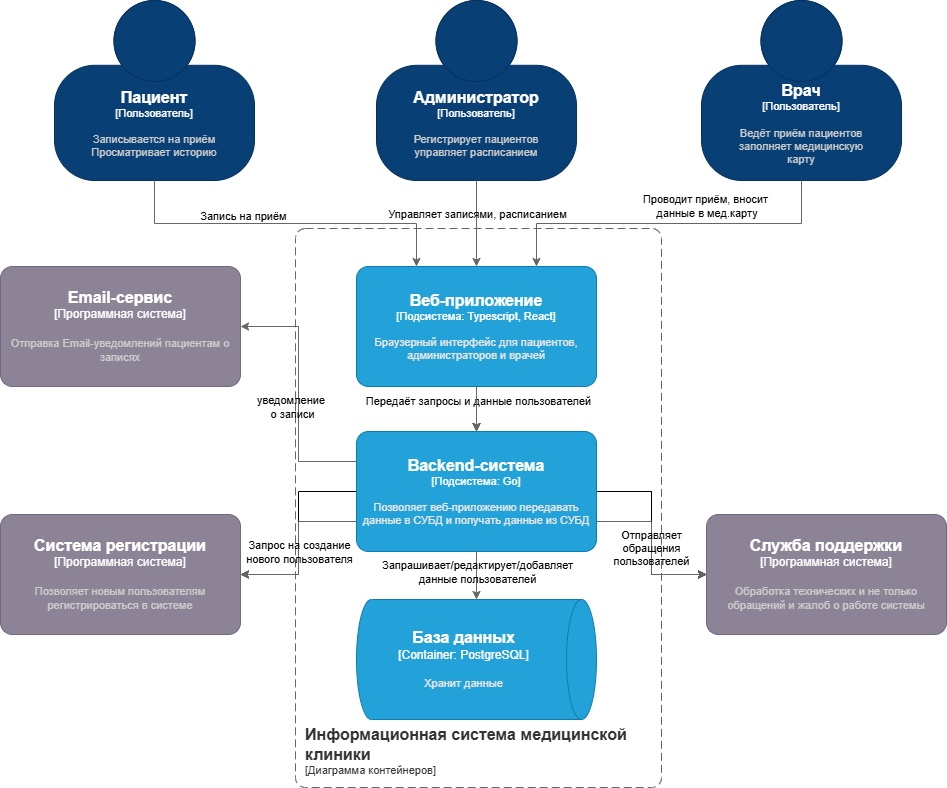

The diagram above was exported from draw.io. Its source (the exported page's mxGraphModel, read from the mxfile embedded in the PNG):
<mxGraphModel dx="1828" dy="645" grid="0" gridSize="10" guides="1" tooltips="1" connect="1" arrows="1" fold="1" page="0" pageScale="1" pageWidth="2339" pageHeight="3300" background="#ffffff" math="0" shadow="0">
  <root>
    <mxCell id="0" />
    <mxCell id="1" parent="0" />
    <object placeholders="1" c4Name="Пациент" c4Type="Пользователь" c4Description="Записывается на приём&#10;Просматривает историю" label="&lt;font style=&quot;font-size: 16px&quot;&gt;&lt;b&gt;%c4Name%&lt;/b&gt;&lt;/font&gt;&lt;div&gt;[%c4Type%]&lt;/div&gt;&lt;br&gt;&lt;div&gt;&lt;font style=&quot;font-size: 11px&quot;&gt;&lt;font color=&quot;#cccccc&quot;&gt;%c4Description%&lt;/font&gt;&lt;/div&gt;" id="fkuq2bhS_Vu9wXWuNP2D-2">
      <mxCell parent="1" style="html=1;fontSize=11;dashed=0;whiteSpace=wrap;fillColor=#083F75;strokeColor=#06315C;fontColor=#ffffff;shape=mxgraph.c4.person2;align=center;metaEdit=1;points=[[0.5,0,0],[1,0.5,0],[1,0.75,0],[0.75,1,0],[0.5,1,0],[0.25,1,0],[0,0.75,0],[0,0.5,0]];resizable=0;" vertex="1">
        <mxGeometry height="180" width="200" x="-367" y="6" as="geometry" />
      </mxCell>
    </object>
    <object placeholders="1" c4Name="Администратор" c4Type="Пользователь" c4Description="Регистрирует пациентов&#10;управляет расписанием " label="&lt;font style=&quot;font-size: 16px&quot;&gt;&lt;b&gt;%c4Name%&lt;/b&gt;&lt;/font&gt;&lt;div&gt;[%c4Type%]&lt;/div&gt;&lt;br&gt;&lt;div&gt;&lt;font style=&quot;font-size: 11px&quot;&gt;&lt;font color=&quot;#cccccc&quot;&gt;%c4Description%&lt;/font&gt;&lt;/div&gt;" id="fkuq2bhS_Vu9wXWuNP2D-3">
      <mxCell parent="1" style="html=1;fontSize=11;dashed=0;whiteSpace=wrap;fillColor=#083F75;strokeColor=#06315C;fontColor=#ffffff;shape=mxgraph.c4.person2;align=center;metaEdit=1;points=[[0.5,0,0],[1,0.5,0],[1,0.75,0],[0.75,1,0],[0.5,1,0],[0.25,1,0],[0,0.75,0],[0,0.5,0]];resizable=0;" vertex="1">
        <mxGeometry height="180" width="200" x="-45" y="6" as="geometry" />
      </mxCell>
    </object>
    <object placeholders="1" c4Name="Врач" c4Type="Пользователь" c4Description="Ведёт приём пациентов&#10;заполняет медицинскую&#10;карту" label="&lt;font style=&quot;font-size: 16px&quot;&gt;&lt;b&gt;%c4Name%&lt;/b&gt;&lt;/font&gt;&lt;div&gt;[%c4Type%]&lt;/div&gt;&lt;br&gt;&lt;div&gt;&lt;font style=&quot;font-size: 11px&quot;&gt;&lt;font color=&quot;#cccccc&quot;&gt;%c4Description%&lt;/font&gt;&lt;/div&gt;" id="fkuq2bhS_Vu9wXWuNP2D-4">
      <mxCell parent="1" style="html=1;fontSize=11;dashed=0;whiteSpace=wrap;fillColor=#083F75;strokeColor=#06315C;fontColor=#ffffff;shape=mxgraph.c4.person2;align=center;metaEdit=1;points=[[0.5,0,0],[1,0.5,0],[1,0.75,0],[0.75,1,0],[0.5,1,0],[0.25,1,0],[0,0.75,0],[0,0.5,0]];resizable=0;" vertex="1">
        <mxGeometry height="180" width="200" x="280" y="6" as="geometry" />
      </mxCell>
    </object>
    <mxCell id="fkuq2bhS_Vu9wXWuNP2D-18" edge="1" parent="1" source="fkuq2bhS_Vu9wXWuNP2D-8" style="edgeStyle=orthogonalEdgeStyle;rounded=0;orthogonalLoop=1;jettySize=auto;html=1;" target="fkuq2bhS_Vu9wXWuNP2D-10" value="">
      <mxGeometry relative="1" as="geometry" />
    </mxCell>
    <mxCell id="fkuq2bhS_Vu9wXWuNP2D-20" edge="1" parent="1" source="fkuq2bhS_Vu9wXWuNP2D-8" style="edgeStyle=orthogonalEdgeStyle;rounded=0;orthogonalLoop=1;jettySize=auto;html=1;fillColor=#f5f5f5;strokeColor=#666666;" target="fkuq2bhS_Vu9wXWuNP2D-10">
      <mxGeometry relative="1" as="geometry">
        <mxPoint x="55" y="423.8965475148168" as="targetPoint" />
      </mxGeometry>
    </mxCell>
    <mxCell id="fkuq2bhS_Vu9wXWuNP2D-22" connectable="0" parent="fkuq2bhS_Vu9wXWuNP2D-20" style="edgeLabel;html=1;align=center;verticalAlign=middle;resizable=0;points=[];labelBackgroundColor=none;fontColor=#000000;" value="Передаёт запросы и данные пользователей" vertex="1">
      <mxGeometry relative="1" x="-0.3704" y="1" as="geometry">
        <mxPoint as="offset" />
      </mxGeometry>
    </mxCell>
    <mxCell id="fkuq2bhS_Vu9wXWuNP2D-21" edge="1" parent="1" source="fkuq2bhS_Vu9wXWuNP2D-8" style="edgeStyle=orthogonalEdgeStyle;rounded=0;orthogonalLoop=1;jettySize=auto;html=1;fillColor=#f5f5f5;strokeColor=#666666;" target="fkuq2bhS_Vu9wXWuNP2D-10" value="">
      <mxGeometry relative="1" as="geometry" />
    </mxCell>
    <object placeholders="1" c4Name="Веб-приложение" c4Type="Подсистема" c4Technology="Typescript, React" c4Description="Браузерный интерфейс для пациентов, администраторов и врачей" label="&lt;font style=&quot;font-size: 16px&quot;&gt;&lt;b&gt;%c4Name%&lt;/b&gt;&lt;/font&gt;&lt;div&gt;[%c4Type%: %c4Technology%]&lt;/div&gt;&lt;br&gt;&lt;div&gt;&lt;font style=&quot;font-size: 11px&quot;&gt;&lt;font color=&quot;#E6E6E6&quot;&gt;%c4Description%&lt;/font&gt;&lt;/div&gt;" id="fkuq2bhS_Vu9wXWuNP2D-8">
      <mxCell parent="1" style="rounded=1;whiteSpace=wrap;html=1;fontSize=11;labelBackgroundColor=none;fillColor=#23A2D9;fontColor=#ffffff;align=center;arcSize=10;strokeColor=#0E7DAD;metaEdit=1;resizable=0;points=[[0.25,0,0],[0.5,0,0],[0.75,0,0],[1,0.25,0],[1,0.5,0],[1,0.75,0],[0.75,1,0],[0.5,1,0],[0.25,1,0],[0,0.75,0],[0,0.5,0],[0,0.25,0]];" vertex="1">
        <mxGeometry height="120" width="240" x="-65" y="272" as="geometry" />
      </mxCell>
    </object>
    <object placeholders="1" c4Name="Информационная система медицинской клиники" c4Type="SystemScopeBoundary" c4Application="Диаграмма контейнеров" label="&lt;font style=&quot;font-size: 16px&quot;&gt;&lt;b&gt;&lt;div style=&quot;text-align: left&quot;&gt;%c4Name%&lt;/div&gt;&lt;/b&gt;&lt;/font&gt;&lt;div style=&quot;text-align: left&quot;&gt;[%c4Application%]&lt;/div&gt;" id="fkuq2bhS_Vu9wXWuNP2D-9">
      <mxCell parent="1" style="rounded=1;fontSize=11;whiteSpace=wrap;html=1;dashed=1;arcSize=20;fillColor=none;strokeColor=#666666;fontColor=#333333;labelBackgroundColor=none;align=left;verticalAlign=bottom;labelBorderColor=none;spacingTop=0;spacing=10;dashPattern=8 4;metaEdit=1;rotatable=0;perimeter=rectanglePerimeter;noLabel=0;labelPadding=0;allowArrows=0;connectable=0;expand=0;recursiveResize=0;editable=1;pointerEvents=0;absoluteArcSize=1;points=[[0.25,0,0],[0.5,0,0],[0.75,0,0],[1,0.25,0],[1,0.5,0],[1,0.75,0],[0.75,1,0],[0.5,1,0],[0.25,1,0],[0,0.75,0],[0,0.5,0],[0,0.25,0]];" vertex="1">
        <mxGeometry height="559" width="366" x="-126" y="234" as="geometry" />
      </mxCell>
    </object>
    <mxCell id="fkuq2bhS_Vu9wXWuNP2D-28" edge="1" parent="1" source="fkuq2bhS_Vu9wXWuNP2D-10" style="edgeStyle=orthogonalEdgeStyle;rounded=0;orthogonalLoop=1;jettySize=auto;html=1;" target="fkuq2bhS_Vu9wXWuNP2D-26" value="">
      <mxGeometry relative="1" as="geometry" />
    </mxCell>
    <mxCell id="fkuq2bhS_Vu9wXWuNP2D-29" edge="1" parent="1" source="fkuq2bhS_Vu9wXWuNP2D-10" style="edgeStyle=orthogonalEdgeStyle;rounded=0;orthogonalLoop=1;jettySize=auto;html=1;" target="fkuq2bhS_Vu9wXWuNP2D-26" value="">
      <mxGeometry relative="1" as="geometry" />
    </mxCell>
    <mxCell id="fkuq2bhS_Vu9wXWuNP2D-32" edge="1" parent="1" source="fkuq2bhS_Vu9wXWuNP2D-10" style="edgeStyle=orthogonalEdgeStyle;rounded=0;orthogonalLoop=1;jettySize=auto;html=1;" target="fkuq2bhS_Vu9wXWuNP2D-24" value="">
      <mxGeometry relative="1" as="geometry" />
    </mxCell>
    <object placeholders="1" c4Name="Backend-система" c4Type="Подсистема" c4Technology="Go" c4Description="Позволяет веб-приложению передавать данные в СУБД и получать данные из СУБД" label="&lt;font style=&quot;font-size: 16px&quot;&gt;&lt;b&gt;%c4Name%&lt;/b&gt;&lt;/font&gt;&lt;div&gt;[%c4Type%: %c4Technology%]&lt;/div&gt;&lt;br&gt;&lt;div&gt;&lt;font style=&quot;font-size: 11px&quot;&gt;&lt;font color=&quot;#E6E6E6&quot;&gt;%c4Description%&lt;/font&gt;&lt;/div&gt;" id="fkuq2bhS_Vu9wXWuNP2D-10">
      <mxCell parent="1" style="rounded=1;whiteSpace=wrap;html=1;fontSize=11;labelBackgroundColor=none;fillColor=#23A2D9;fontColor=#ffffff;align=center;arcSize=10;strokeColor=#0E7DAD;metaEdit=1;resizable=0;points=[[0.25,0,0],[0.5,0,0],[0.75,0,0],[1,0.25,0],[1,0.5,0],[1,0.75,0],[0.75,1,0],[0.5,1,0],[0.25,1,0],[0,0.75,0],[0,0.5,0],[0,0.25,0]];" vertex="1">
        <mxGeometry height="120" width="240" x="-65" y="437" as="geometry" />
      </mxCell>
    </object>
    <mxCell id="fkuq2bhS_Vu9wXWuNP2D-11" edge="1" parent="1" source="fkuq2bhS_Vu9wXWuNP2D-2" style="endArrow=classic;html=1;rounded=0;entryX=0.25;entryY=0;entryDx=0;entryDy=0;entryPerimeter=0;fillColor=#f5f5f5;strokeColor=#666666;edgeStyle=orthogonalEdgeStyle;exitX=0.5;exitY=1;exitDx=0;exitDy=0;exitPerimeter=0;" target="fkuq2bhS_Vu9wXWuNP2D-8" value="">
      <mxGeometry height="50" relative="1" width="50" as="geometry">
        <mxPoint x="-267" y="236" as="sourcePoint" />
        <mxPoint x="-267" y="256.71067811865476" as="targetPoint" />
      </mxGeometry>
    </mxCell>
    <mxCell id="fkuq2bhS_Vu9wXWuNP2D-12" connectable="0" parent="fkuq2bhS_Vu9wXWuNP2D-11" style="edgeLabel;html=1;align=center;verticalAlign=middle;resizable=0;points=[];labelBackgroundColor=none;fontColor=#000000;" value="Запись на приём" vertex="1">
      <mxGeometry relative="1" x="-0.2379" y="2" as="geometry">
        <mxPoint x="-2" y="-6" as="offset" />
      </mxGeometry>
    </mxCell>
    <mxCell id="fkuq2bhS_Vu9wXWuNP2D-13" edge="1" parent="1" source="fkuq2bhS_Vu9wXWuNP2D-3" style="endArrow=classic;html=1;rounded=0;entryX=0.5;entryY=0;entryDx=0;entryDy=0;entryPerimeter=0;fillColor=#f5f5f5;strokeColor=#666666;labelBackgroundColor=none;fontColor=#000000;" target="fkuq2bhS_Vu9wXWuNP2D-8" value="">
      <mxGeometry height="50" relative="1" width="50" as="geometry">
        <mxPoint x="55" y="236" as="sourcePoint" />
        <mxPoint x="55" y="256.71067811865476" as="targetPoint" />
      </mxGeometry>
    </mxCell>
    <mxCell id="fkuq2bhS_Vu9wXWuNP2D-14" connectable="0" parent="fkuq2bhS_Vu9wXWuNP2D-13" style="edgeLabel;html=1;align=center;verticalAlign=middle;resizable=0;points=[];labelBackgroundColor=none;fontColor=#000000;" value="Управляет записями, расписанием" vertex="1">
      <mxGeometry relative="1" x="0.3814" y="-1" as="geometry">
        <mxPoint x="1" y="-26" as="offset" />
      </mxGeometry>
    </mxCell>
    <mxCell id="fkuq2bhS_Vu9wXWuNP2D-15" edge="1" parent="1" source="fkuq2bhS_Vu9wXWuNP2D-4" style="endArrow=classic;html=1;rounded=0;entryX=0.75;entryY=0;entryDx=0;entryDy=0;entryPerimeter=0;fillColor=#f5f5f5;strokeColor=#666666;edgeStyle=orthogonalEdgeStyle;exitX=0.5;exitY=1;exitDx=0;exitDy=0;exitPerimeter=0;" target="fkuq2bhS_Vu9wXWuNP2D-8" value="">
      <mxGeometry height="50" relative="1" width="50" as="geometry">
        <mxPoint x="380" y="236" as="sourcePoint" />
        <mxPoint x="380" y="256.71067811865476" as="targetPoint" />
      </mxGeometry>
    </mxCell>
    <mxCell id="fkuq2bhS_Vu9wXWuNP2D-16" connectable="0" parent="fkuq2bhS_Vu9wXWuNP2D-15" style="edgeLabel;html=1;align=center;verticalAlign=middle;resizable=0;points=[];labelBackgroundColor=none;fontColor=#000000;" value="Проводит приём, вносит&lt;div&gt;&amp;nbsp;данные в мед.карту&lt;/div&gt;" vertex="1">
      <mxGeometry relative="1" x="-0.1875" y="-2" as="geometry">
        <mxPoint x="3" y="-16" as="offset" />
      </mxGeometry>
    </mxCell>
    <object placeholders="1" c4Name="Email-сервис" c4Type="Программная система" c4Description="Отправка Email-уведомлений пациентам о записях" label="&lt;font style=&quot;font-size: 16px&quot;&gt;&lt;b&gt;%c4Name%&lt;/b&gt;&lt;/font&gt;&lt;div&gt;[%c4Type%]&lt;/div&gt;&lt;br&gt;&lt;div&gt;&lt;font style=&quot;font-size: 11px&quot;&gt;&lt;font color=&quot;#cccccc&quot;&gt;%c4Description%&lt;/font&gt;&lt;/div&gt;" id="fkuq2bhS_Vu9wXWuNP2D-23">
      <mxCell parent="1" style="rounded=1;whiteSpace=wrap;html=1;labelBackgroundColor=none;fillColor=#8C8496;fontColor=#ffffff;align=center;arcSize=10;strokeColor=#736782;metaEdit=1;resizable=0;points=[[0.25,0,0],[0.5,0,0],[0.75,0,0],[1,0.25,0],[1,0.5,0],[1,0.75,0],[0.75,1,0],[0.5,1,0],[0.25,1,0],[0,0.75,0],[0,0.5,0],[0,0.25,0]];" vertex="1">
        <mxGeometry height="120" width="240" x="-421" y="272" as="geometry" />
      </mxCell>
    </object>
    <object placeholders="1" c4Name="Система регистрации" c4Type="Программная система" c4Description="Позволяет новым пользователям регистрироваться в системе " label="&lt;font style=&quot;font-size: 16px&quot;&gt;&lt;b&gt;%c4Name%&lt;/b&gt;&lt;/font&gt;&lt;div&gt;[%c4Type%]&lt;/div&gt;&lt;br&gt;&lt;div&gt;&lt;font style=&quot;font-size: 11px&quot;&gt;&lt;font color=&quot;#cccccc&quot;&gt;%c4Description%&lt;/font&gt;&lt;/div&gt;" id="fkuq2bhS_Vu9wXWuNP2D-24">
      <mxCell parent="1" style="rounded=1;whiteSpace=wrap;html=1;labelBackgroundColor=none;fillColor=#8C8496;fontColor=#ffffff;align=center;arcSize=10;strokeColor=#736782;metaEdit=1;resizable=0;points=[[0.25,0,0],[0.5,0,0],[0.75,0,0],[1,0.25,0],[1,0.5,0],[1,0.75,0],[0.75,1,0],[0.5,1,0],[0.25,1,0],[0,0.75,0],[0,0.5,0],[0,0.25,0]];" vertex="1">
        <mxGeometry height="120" width="240" x="-421" y="520" as="geometry" />
      </mxCell>
    </object>
    <object placeholders="1" c4Name="Служба поддержки" c4Type="Программная система" c4Description="Обработка технических и не только обращений и жалоб о работе системы" label="&lt;font style=&quot;font-size: 16px&quot;&gt;&lt;b&gt;%c4Name%&lt;/b&gt;&lt;/font&gt;&lt;div&gt;[%c4Type%]&lt;/div&gt;&lt;br&gt;&lt;div&gt;&lt;font style=&quot;font-size: 11px&quot;&gt;&lt;font color=&quot;#cccccc&quot;&gt;%c4Description%&lt;/font&gt;&lt;/div&gt;" id="fkuq2bhS_Vu9wXWuNP2D-26">
      <mxCell parent="1" style="rounded=1;whiteSpace=wrap;html=1;labelBackgroundColor=none;fillColor=#8C8496;fontColor=#ffffff;align=center;arcSize=10;strokeColor=#736782;metaEdit=1;resizable=0;points=[[0.25,0,0],[0.5,0,0],[0.75,0,0],[1,0.25,0],[1,0.5,0],[1,0.75,0],[0.75,1,0],[0.5,1,0],[0.25,1,0],[0,0.75,0],[0,0.5,0],[0,0.25,0]];" vertex="1">
        <mxGeometry height="120" width="240" x="285" y="520" as="geometry" />
      </mxCell>
    </object>
    <mxCell id="fkuq2bhS_Vu9wXWuNP2D-30" edge="1" parent="1" source="fkuq2bhS_Vu9wXWuNP2D-10" style="endArrow=classic;html=1;rounded=0;entryX=0;entryY=0.5;entryDx=0;entryDy=0;entryPerimeter=0;fillColor=#f5f5f5;strokeColor=#666666;edgeStyle=orthogonalEdgeStyle;exitX=1;exitY=0.75;exitDx=0;exitDy=0;exitPerimeter=0;" target="fkuq2bhS_Vu9wXWuNP2D-26" value="">
      <mxGeometry height="50" relative="1" width="50" as="geometry">
        <mxPoint x="175" y="547" as="sourcePoint" />
        <mxPoint x="245.71067811865476" y="497" as="targetPoint" />
      </mxGeometry>
    </mxCell>
    <mxCell id="fkuq2bhS_Vu9wXWuNP2D-36" connectable="0" parent="fkuq2bhS_Vu9wXWuNP2D-30" style="edgeLabel;html=1;align=center;verticalAlign=middle;resizable=0;points=[];labelBackgroundColor=none;fontColor=#000000;" value="Отправляет&lt;div&gt;обращения&lt;/div&gt;&lt;div&gt;пользователей&lt;/div&gt;" vertex="1">
      <mxGeometry relative="1" x="-0.5378" y="2" as="geometry">
        <mxPoint x="16" y="28" as="offset" />
      </mxGeometry>
    </mxCell>
    <mxCell id="fkuq2bhS_Vu9wXWuNP2D-31" edge="1" parent="1" source="fkuq2bhS_Vu9wXWuNP2D-10" style="endArrow=classic;html=1;rounded=0;entryX=1;entryY=0.5;entryDx=0;entryDy=0;entryPerimeter=0;fillColor=#f5f5f5;strokeColor=#666666;edgeStyle=orthogonalEdgeStyle;exitX=0;exitY=0.75;exitDx=0;exitDy=0;exitPerimeter=0;" target="fkuq2bhS_Vu9wXWuNP2D-24" value="">
      <mxGeometry height="50" relative="1" width="50" as="geometry">
        <mxPoint x="-135.71067811865476" y="547" as="sourcePoint" />
        <mxPoint x="-135.71067811865476" y="497" as="targetPoint" />
      </mxGeometry>
    </mxCell>
    <mxCell id="fkuq2bhS_Vu9wXWuNP2D-35" connectable="0" parent="fkuq2bhS_Vu9wXWuNP2D-31" style="edgeLabel;html=1;align=center;verticalAlign=middle;resizable=0;points=[];labelBackgroundColor=none;fontColor=#000000;" value="Запрос на создание&lt;div&gt;нового пользователя&lt;/div&gt;" vertex="1">
      <mxGeometry relative="1" x="0.4892" y="-3" as="geometry">
        <mxPoint x="15" y="-20" as="offset" />
      </mxGeometry>
    </mxCell>
    <mxCell id="fkuq2bhS_Vu9wXWuNP2D-33" edge="1" parent="1" source="fkuq2bhS_Vu9wXWuNP2D-10" style="endArrow=classic;html=1;rounded=0;entryX=1;entryY=0.5;entryDx=0;entryDy=0;entryPerimeter=0;fillColor=#f5f5f5;strokeColor=#666666;edgeStyle=orthogonalEdgeStyle;exitX=0;exitY=0.25;exitDx=0;exitDy=0;exitPerimeter=0;" target="fkuq2bhS_Vu9wXWuNP2D-23" value="">
      <mxGeometry height="50" relative="1" width="50" as="geometry">
        <mxPoint x="-135.71067811865476" y="547" as="sourcePoint" />
        <mxPoint x="-135.71067811865476" y="497" as="targetPoint" />
      </mxGeometry>
    </mxCell>
    <mxCell id="fkuq2bhS_Vu9wXWuNP2D-34" connectable="0" parent="fkuq2bhS_Vu9wXWuNP2D-33" style="edgeLabel;html=1;align=center;verticalAlign=middle;resizable=0;points=[];labelBackgroundColor=none;fontColor=#000000;" value="уведомление&amp;nbsp;&lt;div&gt;о записи&lt;/div&gt;" vertex="1">
      <mxGeometry relative="1" x="0.6932" y="-1" as="geometry">
        <mxPoint x="12" y="81" as="offset" />
      </mxGeometry>
    </mxCell>
    <object placeholders="1" c4Name="База данных" c4Type="Container" c4Technology="PostgreSQL" c4Description="Хранит данные" label="&lt;font style=&quot;font-size: 16px&quot;&gt;&lt;b&gt;%c4Name%&lt;/b&gt;&lt;/font&gt;&lt;div&gt;[%c4Type%:&amp;nbsp;%c4Technology%]&lt;/div&gt;&lt;br&gt;&lt;div&gt;&lt;font style=&quot;font-size: 11px&quot;&gt;&lt;font color=&quot;#E6E6E6&quot;&gt;%c4Description%&lt;/font&gt;&lt;/div&gt;" id="fkuq2bhS_Vu9wXWuNP2D-38">
      <mxCell parent="1" style="shape=cylinder3;size=15;direction=south;whiteSpace=wrap;html=1;boundedLbl=1;rounded=0;labelBackgroundColor=none;fillColor=#23A2D9;fontSize=12;fontColor=#ffffff;align=center;strokeColor=#0E7DAD;metaEdit=1;points=[[0.5,0,0],[1,0.25,0],[1,0.5,0],[1,0.75,0],[0.5,1,0],[0,0.75,0],[0,0.5,0],[0,0.25,0]];resizable=0;" vertex="1">
        <mxGeometry height="120" width="240" x="-65" y="605" as="geometry" />
      </mxCell>
    </object>
    <mxCell id="fkuq2bhS_Vu9wXWuNP2D-40" edge="1" parent="1" source="fkuq2bhS_Vu9wXWuNP2D-10" style="endArrow=classic;html=1;rounded=0;fillColor=#f5f5f5;strokeColor=#666666;" value="">
      <mxGeometry height="50" relative="1" width="50" as="geometry">
        <mxPoint x="55" y="607" as="sourcePoint" />
        <mxPoint x="55" y="605" as="targetPoint" />
      </mxGeometry>
    </mxCell>
    <mxCell id="fkuq2bhS_Vu9wXWuNP2D-41" connectable="0" parent="fkuq2bhS_Vu9wXWuNP2D-40" style="edgeLabel;html=1;align=center;verticalAlign=middle;resizable=0;points=[];labelBackgroundColor=none;fontColor=#000000;" value="Запрашивает/редактирует/добавляет&lt;div&gt;данные пользователей&lt;/div&gt;" vertex="1">
      <mxGeometry relative="1" x="0.1833" y="1" as="geometry">
        <mxPoint x="-1" y="-8" as="offset" />
      </mxGeometry>
    </mxCell>
  </root>
</mxGraphModel>